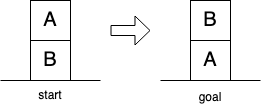

The diagram above was exported from draw.io. Its source (the exported page's mxGraphModel, read from the mxfile embedded in the PNG):
<mxGraphModel dx="521" dy="393" grid="1" gridSize="10" guides="1" tooltips="1" connect="1" arrows="1" fold="1" page="1" pageScale="1" pageWidth="300" pageHeight="150" math="0" shadow="0">
  <root>
    <mxCell id="0" />
    <mxCell id="1" parent="0" />
    <mxCell id="Cyops-_B1zUC9Qu3noZl-1" value="" style="endArrow=none;html=1;rounded=0;" parent="1" edge="1">
      <mxGeometry width="50" height="50" relative="1" as="geometry">
        <mxPoint x="10" y="120" as="sourcePoint" />
        <mxPoint x="110" y="120" as="targetPoint" />
      </mxGeometry>
    </mxCell>
    <mxCell id="Cyops-_B1zUC9Qu3noZl-9" value="start" style="text;html=1;strokeColor=none;fillColor=none;align=center;verticalAlign=middle;whiteSpace=wrap;rounded=0;" parent="1" vertex="1">
      <mxGeometry x="40" y="120" width="40" height="30" as="geometry" />
    </mxCell>
    <mxCell id="Cyops-_B1zUC9Qu3noZl-11" value="&lt;font style=&quot;font-size: 12px&quot;&gt;goal&lt;/font&gt;" style="text;html=1;strokeColor=none;fillColor=none;align=center;verticalAlign=middle;whiteSpace=wrap;rounded=0;fontSize=20;" parent="1" vertex="1">
      <mxGeometry x="200" y="120" width="40" height="30" as="geometry" />
    </mxCell>
    <mxCell id="Cyops-_B1zUC9Qu3noZl-19" value="" style="group" parent="1" vertex="1" connectable="0">
      <mxGeometry x="200" y="80" width="40" height="40" as="geometry" />
    </mxCell>
    <mxCell id="Cyops-_B1zUC9Qu3noZl-20" value="" style="whiteSpace=wrap;html=1;aspect=fixed;" parent="Cyops-_B1zUC9Qu3noZl-19" vertex="1">
      <mxGeometry width="40" height="40" as="geometry" />
    </mxCell>
    <mxCell id="Cyops-_B1zUC9Qu3noZl-21" value="&lt;font style=&quot;font-size: 20px&quot;&gt;A&lt;/font&gt;" style="text;html=1;strokeColor=none;fillColor=none;align=center;verticalAlign=middle;whiteSpace=wrap;rounded=0;" parent="Cyops-_B1zUC9Qu3noZl-19" vertex="1">
      <mxGeometry width="40" height="40" as="geometry" />
    </mxCell>
    <mxCell id="Cyops-_B1zUC9Qu3noZl-22" value="" style="group" parent="1" vertex="1" connectable="0">
      <mxGeometry x="200" y="40" width="40" height="40" as="geometry" />
    </mxCell>
    <mxCell id="Cyops-_B1zUC9Qu3noZl-23" value="" style="whiteSpace=wrap;html=1;aspect=fixed;" parent="Cyops-_B1zUC9Qu3noZl-22" vertex="1">
      <mxGeometry width="40" height="40" as="geometry" />
    </mxCell>
    <mxCell id="Cyops-_B1zUC9Qu3noZl-24" value="&lt;font style=&quot;font-size: 20px&quot;&gt;B&lt;/font&gt;" style="text;html=1;strokeColor=none;fillColor=none;align=center;verticalAlign=middle;whiteSpace=wrap;rounded=0;" parent="Cyops-_B1zUC9Qu3noZl-22" vertex="1">
      <mxGeometry width="40" height="40" as="geometry" />
    </mxCell>
    <mxCell id="KfjjlJhlWMhC8X2m5rmi-1" value="" style="group;shadow=0;" parent="1" vertex="1" connectable="0">
      <mxGeometry x="40" y="40" width="40" height="40" as="geometry" />
    </mxCell>
    <mxCell id="KfjjlJhlWMhC8X2m5rmi-2" value="" style="whiteSpace=wrap;html=1;aspect=fixed;" parent="KfjjlJhlWMhC8X2m5rmi-1" vertex="1">
      <mxGeometry width="40" height="40" as="geometry" />
    </mxCell>
    <mxCell id="KfjjlJhlWMhC8X2m5rmi-3" value="&lt;font style=&quot;font-size: 20px&quot;&gt;A&lt;/font&gt;" style="text;html=1;strokeColor=none;fillColor=none;align=center;verticalAlign=middle;whiteSpace=wrap;rounded=0;" parent="KfjjlJhlWMhC8X2m5rmi-1" vertex="1">
      <mxGeometry width="40" height="40" as="geometry" />
    </mxCell>
    <mxCell id="KfjjlJhlWMhC8X2m5rmi-4" value="" style="group" parent="1" vertex="1" connectable="0">
      <mxGeometry x="40" y="80" width="40" height="40" as="geometry" />
    </mxCell>
    <mxCell id="KfjjlJhlWMhC8X2m5rmi-5" value="" style="whiteSpace=wrap;html=1;aspect=fixed;" parent="KfjjlJhlWMhC8X2m5rmi-4" vertex="1">
      <mxGeometry width="40" height="40" as="geometry" />
    </mxCell>
    <mxCell id="KfjjlJhlWMhC8X2m5rmi-6" value="&lt;font style=&quot;font-size: 20px&quot;&gt;B&lt;/font&gt;" style="text;html=1;strokeColor=none;fillColor=none;align=center;verticalAlign=middle;whiteSpace=wrap;rounded=0;" parent="KfjjlJhlWMhC8X2m5rmi-4" vertex="1">
      <mxGeometry width="40" height="40" as="geometry" />
    </mxCell>
    <mxCell id="KfjjlJhlWMhC8X2m5rmi-7" value="" style="endArrow=none;html=1;rounded=0;" parent="1" edge="1">
      <mxGeometry width="50" height="50" relative="1" as="geometry">
        <mxPoint x="170" y="120" as="sourcePoint" />
        <mxPoint x="270" y="120" as="targetPoint" />
      </mxGeometry>
    </mxCell>
    <mxCell id="KfjjlJhlWMhC8X2m5rmi-9" value="" style="shape=flexArrow;endArrow=classic;html=1;rounded=0;strokeColor=default;endWidth=18;endSize=4.67;" parent="1" edge="1">
      <mxGeometry width="50" height="50" relative="1" as="geometry">
        <mxPoint x="120" y="70" as="sourcePoint" />
        <mxPoint x="160" y="70" as="targetPoint" />
      </mxGeometry>
    </mxCell>
  </root>
</mxGraphModel>